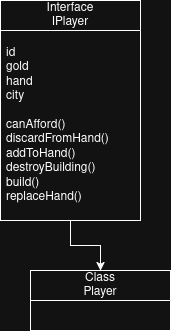

The diagram above was exported from draw.io. Its source (the exported page's mxGraphModel, read from the mxfile embedded in the PNG):
<mxGraphModel dx="693" dy="719" grid="1" gridSize="10" guides="1" tooltips="1" connect="1" arrows="1" fold="1" page="1" pageScale="1" pageWidth="850" pageHeight="1100" math="0" shadow="0">
  <root>
    <mxCell id="0" />
    <mxCell id="1" parent="0" />
    <mxCell id="Y_-7PN7kG7g4YPHN04wk-9" edge="1" parent="1" source="Y_-7PN7kG7g4YPHN04wk-1" style="edgeStyle=orthogonalEdgeStyle;rounded=0;orthogonalLoop=1;jettySize=auto;html=1;exitX=0.5;exitY=1;exitDx=0;exitDy=0;entryX=0.5;entryY=0;entryDx=0;entryDy=0;" target="Y_-7PN7kG7g4YPHN04wk-5">
      <mxGeometry relative="1" as="geometry" />
    </mxCell>
    <mxCell id="Y_-7PN7kG7g4YPHN04wk-1" parent="1" style="swimlane;fontStyle=0;childLayout=stackLayout;horizontal=1;startSize=30;horizontalStack=0;resizeParent=1;resizeParentMax=0;resizeLast=0;collapsible=1;marginBottom=0;whiteSpace=wrap;html=1;" value="&lt;div&gt;Interface&lt;/div&gt;&lt;div&gt;IPlayer&lt;/div&gt;" vertex="1">
      <mxGeometry height="220" width="140" x="250" y="50" as="geometry" />
    </mxCell>
    <mxCell id="Y_-7PN7kG7g4YPHN04wk-2" parent="Y_-7PN7kG7g4YPHN04wk-1" style="text;strokeColor=none;fillColor=none;align=left;verticalAlign=middle;spacingLeft=4;spacingRight=4;overflow=hidden;points=[[0,0.5],[1,0.5]];portConstraint=eastwest;rotatable=0;whiteSpace=wrap;html=1;" value="&lt;div&gt;id&lt;/div&gt;&lt;div&gt;gold&lt;/div&gt;&lt;div&gt;hand&lt;/div&gt;&lt;div&gt;city&lt;/div&gt;&lt;div&gt;&lt;br&gt;&lt;/div&gt;&lt;div&gt;canAfford()&lt;/div&gt;&lt;div&gt;discardFromHand()&lt;/div&gt;&lt;div&gt;addToHand()&lt;/div&gt;&lt;div&gt;destroyBuilding()&lt;/div&gt;&lt;div&gt;build()&lt;/div&gt;&lt;div&gt;replaceHand()&lt;/div&gt;" vertex="1">
      <mxGeometry height="190" width="140" y="30" as="geometry" />
    </mxCell>
    <mxCell id="Y_-7PN7kG7g4YPHN04wk-5" parent="1" style="swimlane;fontStyle=0;childLayout=stackLayout;horizontal=1;startSize=30;horizontalStack=0;resizeParent=1;resizeParentMax=0;resizeLast=0;collapsible=1;marginBottom=0;whiteSpace=wrap;html=1;" value="&lt;div&gt;Class&lt;/div&gt;&lt;div&gt;Player&lt;/div&gt;" vertex="1">
      <mxGeometry height="60" width="140" x="280" y="320" as="geometry" />
    </mxCell>
  </root>
</mxGraphModel>